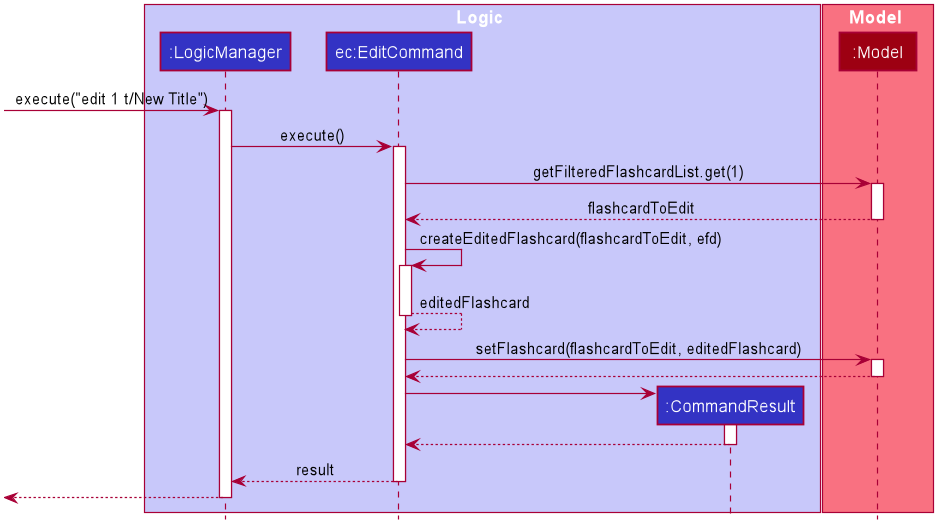

The diagram above was rendered by PlantUML. Its source (embedded in the PNG):
@startuml








skinparam BackgroundColor #FFFFFFF

skinparam Shadowing false

skinparam Class {
    FontColor #FFFFFF
    BorderThickness 1
    BorderColor #FFFFFF
    StereotypeFontColor #FFFFFF
    FontName Arial
}

skinparam Actor {
    BorderColor #000000
    Color #000000
    FontName Arial
}

skinparam Sequence {
    MessageAlign center
    BoxFontSize 15
    BoxPadding 0
    BoxFontColor #FFFFFF
    FontName Arial
}

skinparam Participant {
    FontColor #FFFFFFF
    Padding 20
}

skinparam MinClassWidth 50
skinparam ParticipantPadding 10
skinparam Shadowing false
skinparam DefaultTextAlignment center
skinparam packageStyle Rectangle

hide footbox
hide members
hide circle

box Logic #C8C8FA
participant ":LogicManager" as LogicManager #3333C4
participant "ec:EditCommand" as EditCommand #3333C4
participant ":CommandResult" as CommandResult #3333C4
end box

box Model #F97181
participant ":Model" as Model #9D0012
end box

[-> LogicManager : execute("edit 1 t/New Title")
activate LogicManager

LogicManager -> EditCommand : execute()
activate EditCommand

EditCommand -> Model : getFilteredFlashcardList.get(1)
activate Model

Model --> EditCommand : flashcardToEdit
deactivate Model

EditCommand -> EditCommand : createEditedFlashcard(flashcardToEdit, efd)
activate EditCommand

EditCommand --> EditCommand : editedFlashcard
deactivate EditCommand

EditCommand -> Model : setFlashcard(flashcardToEdit, editedFlashcard)
activate Model

Model --> EditCommand
deactivate Model

create CommandResult
EditCommand -> CommandResult
activate CommandResult

CommandResult --> EditCommand
deactivate CommandResult

EditCommand --> LogicManager : result
deactivate EditCommand

[<--LogicManager
deactivate LogicManager
@enduml